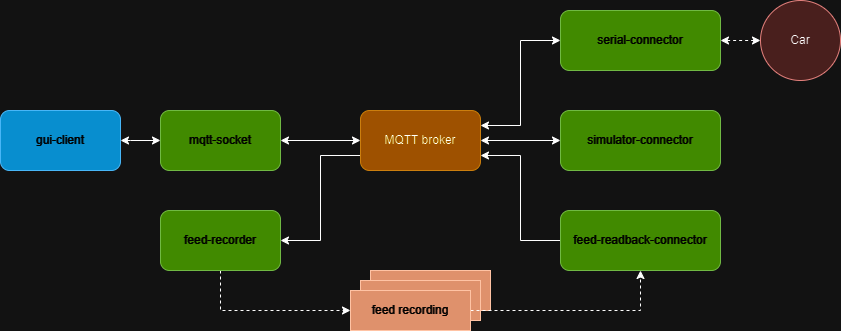

The diagram above was exported from draw.io. Its source (the exported page's mxGraphModel, read from the mxfile embedded in the PNG):
<mxGraphModel dx="1434" dy="760" grid="1" gridSize="10" guides="1" tooltips="1" connect="1" arrows="1" fold="1" page="1" pageScale="1" pageWidth="850" pageHeight="1100" math="0" shadow="0">
  <root>
    <mxCell id="0" />
    <mxCell id="1" parent="0" />
    <mxCell id="dM0U2xnKAeoFRcrRGGa5-11" style="edgeStyle=orthogonalEdgeStyle;rounded=0;orthogonalLoop=1;jettySize=auto;html=1;exitX=0;exitY=0.5;exitDx=0;exitDy=0;entryX=1;entryY=0.5;entryDx=0;entryDy=0;startArrow=classic;startFill=1;" parent="1" source="dM0U2xnKAeoFRcrRGGa5-1" target="dM0U2xnKAeoFRcrRGGa5-2" edge="1">
      <mxGeometry relative="1" as="geometry">
        <Array as="points">
          <mxPoint x="250" y="390" />
          <mxPoint x="250" y="390" />
        </Array>
      </mxGeometry>
    </mxCell>
    <mxCell id="dM0U2xnKAeoFRcrRGGa5-1" value="mqtt-socket" style="rounded=1;whiteSpace=wrap;html=1;fillColor=#60a917;fontColor=#ffffff;strokeColor=#2D7600;" parent="1" vertex="1">
      <mxGeometry x="280" y="360" width="120" height="60" as="geometry" />
    </mxCell>
    <mxCell id="dM0U2xnKAeoFRcrRGGa5-2" value="gui-client" style="rounded=1;whiteSpace=wrap;html=1;fillColor=#1ba1e2;fontColor=#ffffff;strokeColor=#006EAF;" parent="1" vertex="1">
      <mxGeometry x="120" y="360" width="120" height="60" as="geometry" />
    </mxCell>
    <mxCell id="dM0U2xnKAeoFRcrRGGa5-10" style="edgeStyle=orthogonalEdgeStyle;rounded=0;orthogonalLoop=1;jettySize=auto;html=1;exitX=0;exitY=0.5;exitDx=0;exitDy=0;entryX=1;entryY=0.5;entryDx=0;entryDy=0;startArrow=classic;startFill=1;" parent="1" source="dM0U2xnKAeoFRcrRGGa5-3" target="dM0U2xnKAeoFRcrRGGa5-1" edge="1">
      <mxGeometry relative="1" as="geometry" />
    </mxCell>
    <mxCell id="dM0U2xnKAeoFRcrRGGa5-15" style="edgeStyle=orthogonalEdgeStyle;rounded=0;orthogonalLoop=1;jettySize=auto;html=1;exitX=0;exitY=0.75;exitDx=0;exitDy=0;entryX=1;entryY=0.5;entryDx=0;entryDy=0;" parent="1" source="dM0U2xnKAeoFRcrRGGa5-3" target="dM0U2xnKAeoFRcrRGGa5-12" edge="1">
      <mxGeometry relative="1" as="geometry" />
    </mxCell>
    <mxCell id="dM0U2xnKAeoFRcrRGGa5-3" value="MQTT broker" style="rounded=1;whiteSpace=wrap;html=1;fillColor=#f0a30a;fontColor=#000000;strokeColor=#BD7000;" parent="1" vertex="1">
      <mxGeometry x="480" y="360" width="120" height="60" as="geometry" />
    </mxCell>
    <mxCell id="dM0U2xnKAeoFRcrRGGa5-7" style="edgeStyle=orthogonalEdgeStyle;rounded=0;orthogonalLoop=1;jettySize=auto;html=1;exitX=0;exitY=0.5;exitDx=0;exitDy=0;entryX=1;entryY=0.5;entryDx=0;entryDy=0;startArrow=classic;startFill=1;" parent="1" source="dM0U2xnKAeoFRcrRGGa5-4" target="dM0U2xnKAeoFRcrRGGa5-3" edge="1">
      <mxGeometry relative="1" as="geometry" />
    </mxCell>
    <mxCell id="dM0U2xnKAeoFRcrRGGa5-4" value="simulator-connector" style="rounded=1;whiteSpace=wrap;html=1;fillColor=#60a917;fontColor=#ffffff;strokeColor=#2D7600;" parent="1" vertex="1">
      <mxGeometry x="680" y="360" width="160" height="60" as="geometry" />
    </mxCell>
    <mxCell id="dM0U2xnKAeoFRcrRGGa5-8" style="edgeStyle=orthogonalEdgeStyle;rounded=0;orthogonalLoop=1;jettySize=auto;html=1;exitX=0;exitY=0.5;exitDx=0;exitDy=0;startArrow=classic;startFill=1;entryX=1;entryY=0.25;entryDx=0;entryDy=0;" parent="1" source="dM0U2xnKAeoFRcrRGGa5-5" target="dM0U2xnKAeoFRcrRGGa5-3" edge="1">
      <mxGeometry relative="1" as="geometry">
        <mxPoint x="600" y="370" as="targetPoint" />
        <Array as="points">
          <mxPoint x="640" y="290" />
          <mxPoint x="640" y="375" />
        </Array>
      </mxGeometry>
    </mxCell>
    <mxCell id="dM0U2xnKAeoFRcrRGGa5-5" value="serial-connector" style="rounded=1;whiteSpace=wrap;html=1;fillColor=#60a917;fontColor=#ffffff;strokeColor=#2D7600;" parent="1" vertex="1">
      <mxGeometry x="680" y="260" width="160" height="60" as="geometry" />
    </mxCell>
    <mxCell id="dM0U2xnKAeoFRcrRGGa5-9" style="edgeStyle=orthogonalEdgeStyle;rounded=0;orthogonalLoop=1;jettySize=auto;html=1;exitX=0;exitY=0.5;exitDx=0;exitDy=0;entryX=1;entryY=0.75;entryDx=0;entryDy=0;startArrow=none;startFill=0;" parent="1" source="dM0U2xnKAeoFRcrRGGa5-6" target="dM0U2xnKAeoFRcrRGGa5-3" edge="1">
      <mxGeometry relative="1" as="geometry">
        <Array as="points">
          <mxPoint x="640" y="490" />
          <mxPoint x="640" y="405" />
        </Array>
      </mxGeometry>
    </mxCell>
    <mxCell id="dM0U2xnKAeoFRcrRGGa5-6" value="feed-readback-connector" style="rounded=1;whiteSpace=wrap;html=1;fillColor=#60a917;fontColor=#ffffff;strokeColor=#2D7600;" parent="1" vertex="1">
      <mxGeometry x="680" y="460" width="160" height="60" as="geometry" />
    </mxCell>
    <mxCell id="R8UiBeT1CvxZoQtZIHoM-6" style="edgeStyle=orthogonalEdgeStyle;rounded=0;orthogonalLoop=1;jettySize=auto;html=1;exitX=0.5;exitY=1;exitDx=0;exitDy=0;entryX=0;entryY=0.5;entryDx=0;entryDy=0;dashed=1;" edge="1" parent="1" source="dM0U2xnKAeoFRcrRGGa5-12" target="R8UiBeT1CvxZoQtZIHoM-5">
      <mxGeometry relative="1" as="geometry" />
    </mxCell>
    <mxCell id="dM0U2xnKAeoFRcrRGGa5-12" value="feed-recorder" style="rounded=1;whiteSpace=wrap;html=1;fillColor=#60a917;fontColor=#ffffff;strokeColor=#2D7600;" parent="1" vertex="1">
      <mxGeometry x="280" y="460" width="120" height="60" as="geometry" />
    </mxCell>
    <mxCell id="R8UiBeT1CvxZoQtZIHoM-2" style="edgeStyle=orthogonalEdgeStyle;rounded=0;orthogonalLoop=1;jettySize=auto;html=1;exitX=0;exitY=0.5;exitDx=0;exitDy=0;entryX=1;entryY=0.5;entryDx=0;entryDy=0;startArrow=classic;startFill=1;dashed=1;" edge="1" parent="1" source="R8UiBeT1CvxZoQtZIHoM-1" target="dM0U2xnKAeoFRcrRGGa5-5">
      <mxGeometry relative="1" as="geometry" />
    </mxCell>
    <mxCell id="R8UiBeT1CvxZoQtZIHoM-1" value="Car" style="ellipse;whiteSpace=wrap;html=1;aspect=fixed;fillColor=#f8cecc;strokeColor=#b85450;" vertex="1" parent="1">
      <mxGeometry x="880" y="250" width="80" height="80" as="geometry" />
    </mxCell>
    <mxCell id="R8UiBeT1CvxZoQtZIHoM-3" value="feed recording" style="rounded=0;whiteSpace=wrap;html=1;fillColor=#a0522d;fontColor=#ffffff;strokeColor=#6D1F00;" vertex="1" parent="1">
      <mxGeometry x="490" y="520" width="120" height="40" as="geometry" />
    </mxCell>
    <mxCell id="R8UiBeT1CvxZoQtZIHoM-4" value="feed recording" style="rounded=0;whiteSpace=wrap;html=1;fillColor=#a0522d;fontColor=#ffffff;strokeColor=#6D1F00;" vertex="1" parent="1">
      <mxGeometry x="480" y="530" width="120" height="40" as="geometry" />
    </mxCell>
    <mxCell id="R8UiBeT1CvxZoQtZIHoM-7" style="edgeStyle=orthogonalEdgeStyle;rounded=0;orthogonalLoop=1;jettySize=auto;html=1;exitX=1;exitY=0.5;exitDx=0;exitDy=0;entryX=0.5;entryY=1;entryDx=0;entryDy=0;dashed=1;" edge="1" parent="1" source="R8UiBeT1CvxZoQtZIHoM-5" target="dM0U2xnKAeoFRcrRGGa5-6">
      <mxGeometry relative="1" as="geometry" />
    </mxCell>
    <mxCell id="R8UiBeT1CvxZoQtZIHoM-5" value="feed recording" style="rounded=0;whiteSpace=wrap;html=1;fillColor=#a0522d;fontColor=#ffffff;strokeColor=#6D1F00;" vertex="1" parent="1">
      <mxGeometry x="470" y="540" width="120" height="40" as="geometry" />
    </mxCell>
  </root>
</mxGraphModel>